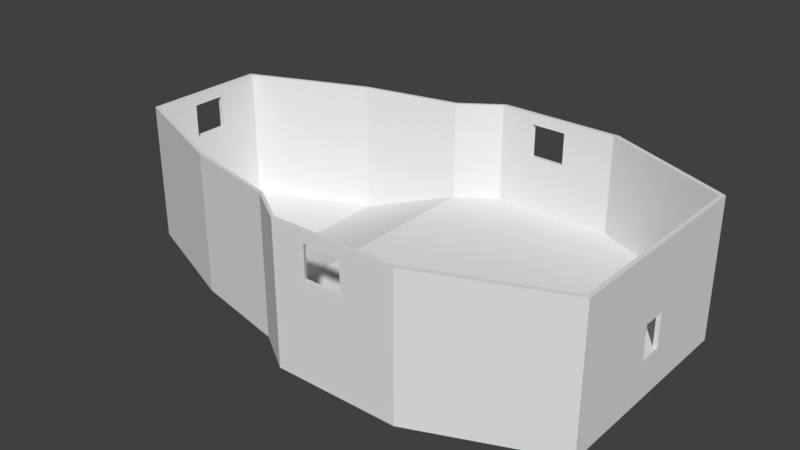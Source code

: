 # Source: WindSlopeHall.blend  (saved by Blender 2.78.0; exported with 4.5.12 LTS)
import bpy
from mathutils import Matrix  # noqa: F401  (used for matrix-valued properties, if any)

bpy.ops.wm.read_factory_settings(use_empty=True)
scene = bpy.context.scene
scene.name = 'Scene'

# ---- collections
col_collection_1 = bpy.data.collections.new('Collection 1'); scene.collection.children.link(col_collection_1)

# ---- world
world_world = bpy.data.worlds.new('World'); scene.world = world_world
world_world.color = (0.05088, 0.05088, 0.05088)
world_world.use_sun_shadow = False
world_world.sun_shadow_jitter_overblur = 0.0
world_world.cycles.sampling_method = 'MANUAL'

# ---- meshes
me_cube = bpy.data.meshes.new('Cube')
me_cube.from_pydata([(-9.639, 9.772, 0.0), (-9.639, 9.772, -0.5), (-9.639, -9.772, 0.0), (-9.639, -9.772, -0.5), (-20.19, 5.516, 0.0), (-20.19, 5.516, -0.5), (-20.19, -5.516, 0.0), (-20.19, -5.516, -0.5), (-0.9603, -11.68, 2.967), (-0.9603, -11.68, -0.5), (-0.9603, 11.68, 2.967), (-0.9603, 11.68, -0.5), (2.55, -13.98, -0.5493), (2.55, 13.98, -0.5493), (13.52, -13.98, -0.5493), (13.52, 13.98, -0.5493), (25.06, -9.233, -0.5), (25.06, 9.233, -0.5), (-9.809, -10.03, 0.0), (-20.61, -5.659, 0.0), (-20.61, -5.659, -0.5), (-9.809, -10.03, -0.5), (-9.809, 10.03, 0.0), (-9.809, 10.03, -0.5), (-20.61, 5.659, 0.0), (-20.61, 5.659, -0.5), (-1.019, -11.98, 0.0), (-1.019, -11.98, -0.5), (-1.019, 11.98, 0.0), (-1.019, 11.98, -0.5), (2.632, -14.34, 0.04933), (2.632, -14.34, -0.5493), (2.632, 14.34, 0.04933), (2.632, 14.34, -0.5493), (13.78, -14.34, 0.04933), (13.78, -14.34, -0.5493), (13.78, 14.34, 0.04933), (13.78, 14.34, -0.5493), (25.42, -9.473, 0.0), (25.42, -9.473, -0.5), (25.42, 9.473, 0.0), (25.42, 9.473, -0.5), (-9.646, -9.772, 11.98), (-20.19, -5.516, 11.98), (-20.19, 5.516, 11.98), (-20.62, 5.659, 11.98), (-9.646, 9.772, 11.98), (-0.9675, -11.68, 11.98), (-0.9675, 11.68, 11.98), (2.543, -13.98, 12.03), (2.543, 13.98, 12.03), (-9.817, -10.03, 11.98), (-20.62, -5.659, 11.98), (13.51, -13.98, 12.03), (13.51, 13.98, 12.03), (25.42, 9.473, 11.98), (25.05, 9.233, 11.98), (25.05, -9.233, 11.98), (25.42, -9.473, 11.98), (-9.817, 10.03, 11.98), (-1.027, -11.98, 11.98), (-1.027, 11.98, 11.98), (2.625, -14.34, 12.03), (2.625, 14.34, 12.03), (13.77, -14.34, 12.03), (13.77, 14.34, 12.03), (-9.639, 2.034, 0.0), (-9.639, -2.034, 0.0), (-9.639, -2.034, -0.5), (-9.639, 2.034, -0.5), (-20.19, -1.148, 0.0), (-20.19, 1.148, 0.0), (-20.19, 1.148, -0.5), (-20.19, -1.148, -0.5), (-0.9603, 2.43, 2.967), (-0.9603, -2.43, 2.967), (-0.9603, -2.43, -0.5), (-0.9603, 2.43, -0.5), (2.55, 2.91, 3.016), (2.55, -2.91, 3.016), (2.55, -2.91, -0.5493), (2.55, 2.91, -0.5493), (13.52, 2.91, 3.016), (13.52, -2.91, 3.016), (13.52, -2.91, -0.5493), (13.52, 2.91, -0.5493), (25.06, -1.921, -0.5), (25.06, 1.921, -0.5), (-20.61, -1.178, 0.0), (-20.61, 1.178, 0.0), (-20.61, 1.178, -0.5), (-20.61, -1.178, -0.5), (25.42, 1.971, 0.0), (25.42, -1.971, 0.0), (25.42, -1.971, -0.5), (25.42, 1.971, -0.5), (-20.19, -1.148, 11.98), (-20.19, 1.148, 11.98), (25.05, 1.032, 11.98), (25.05, -1.032, 11.98), (-20.62, -1.178, 11.98), (-20.62, 1.178, 11.98), (25.42, 1.059, 11.98), (25.42, -1.059, 11.98), (2.626, -14.34, 11.04), (2.628, -14.34, 8.037), (2.629, -14.34, 6.037), (2.631, -14.34, 3.037), (13.78, -14.34, 3.037), (13.78, -14.34, 6.037), (13.78, -14.34, 8.037), (13.78, -14.34, 11.04), (25.42, 9.473, 10.99), (25.42, 9.473, 7.988), (25.42, 9.473, 5.988), (25.42, 9.473, 2.988), (13.78, 14.34, 3.037), (13.78, 14.34, 6.037), (13.78, 14.34, 8.037), (13.78, 14.34, 11.04), (-1.025, 11.98, 10.99), (-1.024, 11.98, 7.988), (-1.023, 11.98, 5.988), (-1.021, 11.98, 2.988), (-9.811, 10.03, 2.988), (-9.813, 10.03, 5.988), (-9.814, 10.03, 7.988), (-9.816, 10.03, 10.99), (2.631, 14.34, 3.037), (2.629, 14.34, 6.037), (2.628, 14.34, 8.037), (2.626, 14.34, 11.04), (-20.62, 5.659, 2.988), (-20.62, 5.659, 5.988), (-20.62, 5.659, 7.988), (-20.62, 5.659, 10.99), (25.42, -9.473, 2.988), (25.42, -9.473, 5.988), (25.42, -9.473, 7.988), (25.42, -9.473, 10.99), (-1.025, -11.98, 10.99), (-1.024, -11.98, 7.988), (-1.023, -11.98, 5.988), (-1.021, -11.98, 2.988), (-9.816, -10.03, 10.99), (-9.814, -10.03, 7.988), (-9.813, -10.03, 5.988), (-9.811, -10.03, 2.988), (-20.62, -5.659, 2.988), (-20.62, -5.659, 5.988), (-20.62, -5.659, 7.988), (-20.62, -5.659, 10.99), (-20.62, 1.178, 2.988), (-20.62, 1.178, 5.988), (-20.62, 1.54, 7.988), (-20.62, 1.54, 10.99), (-20.62, -1.178, 2.988), (-20.62, -1.178, 5.988), (-20.62, -1.54, 7.988), (-20.62, -1.54, 10.99), (25.42, -1.059, 2.988), (25.42, -1.059, 5.988), (25.42, -1.059, 7.988), (25.42, -1.059, 10.99), (25.42, 1.059, 2.988), (25.42, 1.059, 5.988), (25.42, 1.059, 7.988), (25.42, 1.059, 10.99), (5.564, -13.98, -0.5493), (8.828, -13.98, -0.5493), (8.828, 13.98, -0.5493), (5.564, 13.98, -0.5493), (5.708, -14.34, -0.5493), (9.033, -14.34, -0.5493), (9.033, -14.34, 0.04933), (5.708, -14.34, 0.04933), (5.708, 14.34, 0.04933), (9.033, 14.34, 0.04933), (9.033, 14.34, -0.5493), (5.708, 14.34, -0.5493), (8.821, -13.98, 12.03), (5.557, -13.98, 12.03), (5.557, 13.98, 12.03), (8.821, 13.98, 12.03), (9.026, -14.34, 12.03), (5.701, -14.34, 12.03), (5.701, 14.34, 12.03), (9.026, 14.34, 12.03), (5.564, -2.91, -0.5493), (8.828, -2.91, -0.5493), (5.564, 2.91, -0.5493), (8.828, 2.91, -0.5493), (5.564, 2.91, 3.016), (8.828, 2.91, 3.016), (5.564, -2.91, 3.016), (8.828, -2.91, 3.016), (9.031, -14.34, 3.037), (5.706, -14.34, 3.037), (9.03, -14.34, 6.037), (5.705, -14.34, 6.037), (9.029, -14.34, 8.037), (5.704, -14.34, 8.037), (9.027, -14.34, 11.04), (5.702, -14.34, 11.04), (5.706, 14.34, 3.037), (9.031, 14.34, 3.037), (5.705, 14.34, 6.037), (9.03, 14.34, 6.037), (5.704, 14.34, 8.037), (9.029, 14.34, 8.037), (5.702, 14.34, 11.04), (9.027, 14.34, 11.04), (13.51, 13.98, 11.03), (13.51, 13.98, 8.03), (13.51, 13.98, 6.03), (13.51, 13.98, 3.03), (-20.19, 5.516, 2.98), (-20.19, 5.516, 5.98), (-20.19, 5.516, 7.98), (-20.19, 5.516, 10.98), (-9.645, -9.772, 10.98), (-9.643, -9.772, 7.98), (-9.642, -9.772, 5.98), (-9.64, -9.772, 2.98), (-20.19, -5.516, 2.98), (-20.19, -5.516, 5.98), (-20.19, -5.516, 7.98), (-20.19, -5.516, 10.98), (25.05, 9.233, 10.98), (25.05, 9.233, 7.98), (25.05, 9.233, 5.98), (25.06, 9.233, 2.98), (25.06, -9.233, 2.98), (25.05, -9.233, 5.98), (25.05, -9.233, 7.98), (25.05, -9.233, 10.98), (-0.966, -11.68, 10.98), (-0.9645, -11.68, 7.98), (-0.9631, -11.68, 5.98), (-0.9617, -11.68, 2.98), (2.549, -13.98, 3.03), (2.547, -13.98, 6.03), (2.546, -13.98, 8.03), (2.544, -13.98, 11.03), (13.51, -13.98, 11.03), (13.51, -13.98, 8.03), (13.51, -13.98, 6.03), (13.51, -13.98, 3.03), (-0.9617, 11.68, 2.98), (-0.9631, 11.68, 5.98), (-0.9645, 11.68, 7.98), (-0.966, 11.68, 10.98), (-9.645, 9.772, 10.98), (-9.643, 9.772, 7.98), (-9.642, 9.772, 5.98), (-9.64, 9.772, 2.98), (2.544, 13.98, 11.03), (2.546, 13.98, 8.03), (2.547, 13.98, 6.03), (2.549, 13.98, 3.03), (25.06, 1.032, 2.98), (25.05, 1.032, 5.98), (25.05, 1.032, 7.98), (25.05, 1.032, 10.98), (25.06, -1.032, 2.98), (25.05, -1.032, 5.98), (25.05, -1.032, 7.98), (25.05, -1.032, 10.98), (-20.19, -1.148, 2.98), (-20.19, -1.148, 5.98), (-20.19, -1.501, 7.98), (-20.19, -1.501, 10.98), (-20.19, 1.148, 2.98), (-20.19, 1.148, 5.98), (-20.19, 1.501, 7.98), (-20.19, 1.501, 10.98), (5.563, 13.98, 3.03), (5.562, 13.98, 6.03), (5.56, 13.98, 8.03), (5.559, 13.98, 11.03), (8.827, 13.98, 3.03), (8.825, 13.98, 6.03), (8.824, 13.98, 8.03), (8.822, 13.98, 11.03), (8.827, -13.98, 3.03), (8.825, -13.98, 6.03), (8.824, -13.98, 8.03), (8.822, -13.98, 11.03), (5.563, -13.98, 3.03), (5.562, -13.98, 6.03), (5.56, -13.98, 8.03), (5.559, -13.98, 11.03)], [], [(243, 236, 47, 49), (69, 1, 11, 77), (67, 70, 6, 2), (127, 135, 45, 59), (73, 68, 3, 7), (9, 12, 31, 27), (77, 11, 13, 81), (169, 14, 35, 173), (3, 9, 27, 21), (67, 2, 8, 75), (13, 11, 29, 33), (291, 243, 49, 181), (11, 1, 23, 29), (247, 83, 195, 284), (7, 3, 21, 20), (87, 17, 41, 95), (284, 195, 194, 288), (191, 170, 15, 85), (210, 131, 63, 186), (288, 194, 79, 240), (85, 15, 17, 87), (236, 220, 42, 47), (21, 18, 19, 20), (25, 24, 22, 23), (90, 89, 24, 25), (18, 21, 27, 26), (23, 22, 28, 29), (174, 173, 35, 34), (26, 27, 31, 30), (29, 28, 32, 33), (37, 36, 40, 41), (178, 177, 36, 37), (94, 93, 38, 39), (34, 35, 39, 38), (212, 228, 56, 54), (73, 7, 20, 91), (202, 111, 64, 184), (17, 15, 37, 41), (112, 119, 65, 55), (275, 219, 44, 97), (220, 227, 43, 42), (267, 235, 57, 99), (171, 13, 33, 179), (14, 16, 39, 35), (120, 127, 59, 61), (1, 5, 25, 23), (47, 42, 51, 60), (54, 56, 55, 65), (97, 44, 45, 101), (42, 43, 52, 51), (99, 57, 58, 103), (181, 49, 62, 185), (49, 47, 60, 62), (46, 48, 61, 59), (183, 54, 65, 187), (48, 50, 63, 61), (57, 53, 64, 58), (44, 46, 59, 45), (111, 139, 58, 64), (252, 251, 48, 46), (283, 212, 54, 183), (140, 104, 62, 60), (251, 256, 50, 48), (235, 244, 53, 57), (131, 120, 61, 63), (219, 252, 46, 44), (144, 140, 60, 51), (167, 112, 55, 102), (159, 151, 52, 100), (151, 144, 51, 52), (135, 155, 101, 45), (155, 159, 100, 101), (139, 163, 103, 58), (163, 167, 102, 103), (56, 98, 102, 55), (98, 99, 103, 102), (43, 96, 100, 52), (96, 97, 101, 100), (228, 263, 98, 56), (263, 267, 99, 98), (227, 271, 96, 43), (271, 275, 97, 96), (5, 72, 90, 25), (72, 73, 91, 90), (41, 40, 92, 95), (95, 92, 93, 94), (20, 19, 88, 91), (91, 88, 89, 90), (14, 84, 86, 16), (84, 85, 87, 86), (280, 276, 192, 193), (75, 8, 239, 240, 79), (169, 189, 84, 14), (189, 191, 85, 84), (276, 259, 78, 192), (193, 195, 83, 82), (16, 86, 94, 39), (86, 87, 95, 94), (10, 74, 78, 259, 248), (74, 75, 79, 78), (0, 66, 74, 10), (66, 67, 75, 74), (9, 76, 80, 12), (76, 77, 81, 80), (5, 1, 69, 72), (72, 69, 68, 73), (0, 4, 71, 66), (66, 71, 70, 67), (3, 68, 76, 9), (68, 69, 77, 76), (93, 92, 164, 160), (161, 165, 166, 162), (162, 166, 167, 163), (38, 93, 160, 136), (136, 160, 161, 137), (137, 161, 162, 138), (138, 162, 163, 139), (152, 156, 157, 153), (153, 157, 158, 154), (159, 271, 270, 158), (24, 89, 152, 132), (132, 152, 153, 133), (133, 153, 154, 134), (134, 154, 155, 135), (19, 18, 147, 148), (148, 147, 146, 149), (149, 146, 145, 150), (150, 145, 144, 151), (88, 19, 148, 156), (156, 148, 149, 157), (157, 149, 150, 158), (158, 150, 151, 159), (92, 40, 115, 164), (164, 115, 114, 165), (165, 114, 113, 166), (166, 113, 112, 167), (18, 26, 143, 147), (147, 143, 142, 146), (146, 142, 141, 145), (145, 141, 140, 144), (32, 28, 123, 128), (128, 123, 122, 129), (129, 122, 121, 130), (130, 121, 120, 131), (26, 30, 107, 143), (143, 107, 106, 142), (142, 106, 105, 141), (141, 105, 104, 140), (34, 38, 136, 108), (108, 136, 137, 109), (109, 137, 138, 110), (110, 138, 139, 111), (28, 22, 124, 123), (123, 124, 125, 122), (122, 125, 126, 121), (121, 126, 127, 120), (40, 36, 116, 115), (115, 116, 117, 114), (114, 117, 118, 113), (113, 118, 119, 112), (174, 34, 108, 196), (196, 108, 109, 198), (198, 109, 110, 200), (200, 110, 111, 202), (176, 32, 128, 204), (204, 128, 129, 206), (206, 129, 130, 208), (208, 130, 131, 210), (22, 24, 132, 124), (124, 132, 133, 125), (125, 133, 134, 126), (126, 134, 135, 127), (118, 209, 211, 119), (202, 287, 286, 200), (117, 207, 209, 118), (207, 206, 208, 209), (116, 205, 207, 117), (205, 204, 206, 207), (36, 177, 205, 116), (177, 176, 204, 205), (105, 201, 203, 104), (203, 291, 287, 202), (106, 199, 201, 105), (199, 198, 200, 201), (107, 197, 199, 106), (197, 196, 198, 199), (30, 175, 197, 107), (175, 174, 196, 197), (78, 79, 194, 192), (192, 194, 195, 193), (8, 2, 223, 239), (0, 10, 248, 255), (80, 81, 190, 188), (188, 190, 191, 189), (12, 80, 188, 168), (168, 188, 189, 169), (256, 279, 182, 50), (279, 283, 183, 182), (50, 182, 186, 63), (182, 183, 187, 186), (53, 180, 184, 64), (180, 181, 185, 184), (15, 170, 178, 37), (170, 171, 179, 178), (104, 203, 185, 62), (203, 202, 184, 185), (33, 32, 176, 179), (179, 176, 177, 178), (30, 31, 172, 175), (175, 172, 173, 174), (119, 211, 187, 65), (211, 210, 186, 187), (81, 13, 171, 190), (190, 171, 170, 191), (82, 260, 231, 215), (215, 280, 193, 82), (244, 287, 180, 53), (287, 291, 181, 180), (12, 168, 172, 31), (168, 169, 173, 172), (284, 288, 289, 285), (285, 289, 290, 286), (201, 290, 291, 203), (247, 284, 285, 246), (246, 285, 286, 245), (245, 286, 287, 244), (276, 280, 281, 277), (277, 281, 282, 278), (200, 286, 290, 201), (259, 276, 277, 258), (258, 277, 278, 257), (257, 278, 279, 256), (268, 272, 273, 269), (269, 273, 274, 270), (155, 275, 271, 159), (6, 70, 268, 224), (224, 268, 269, 225), (225, 269, 270, 226), (226, 270, 271, 227), (261, 265, 266, 262), (262, 266, 267, 263), (231, 260, 261, 230), (230, 261, 262, 229), (229, 262, 263, 228), (4, 0, 255, 216), (216, 255, 254, 217), (217, 254, 253, 218), (218, 253, 252, 219), (232, 247, 246, 233), (233, 246, 245, 234), (234, 245, 244, 235), (248, 259, 258, 249), (249, 258, 257, 250), (250, 257, 256, 251), (280, 215, 214, 281), (281, 214, 213, 282), (282, 213, 212, 283), (260, 82, 83, 264), (255, 248, 249, 254), (254, 249, 250, 253), (253, 250, 251, 252), (264, 232, 233, 265), (265, 233, 234, 266), (266, 234, 235, 267), (2, 6, 224, 223), (223, 224, 225, 222), (222, 225, 226, 221), (221, 226, 227, 220), (71, 4, 216, 272), (272, 216, 217, 273), (273, 217, 218, 274), (274, 218, 219, 275), (215, 231, 230, 214), (214, 230, 229, 213), (213, 229, 228, 212), (83, 247, 232, 264), (239, 223, 222, 238), (238, 222, 221, 237), (237, 221, 220, 236), (288, 240, 241, 289), (289, 241, 242, 290), (290, 242, 243, 291), (240, 239, 238, 241), (241, 238, 237, 242), (242, 237, 236, 243), (209, 282, 283, 211), (211, 283, 279, 210), (210, 279, 278, 208), (208, 278, 282, 209), (70, 88, 156, 268), (268, 156, 152, 272), (272, 152, 89, 71), (71, 89, 88, 70), (164, 260, 264, 160), (161, 160, 264, 265), (165, 261, 260, 164), (165, 161, 265, 261), (158, 270, 274, 154), (154, 274, 275, 155)])
_uv = me_cube.uv_layers.new(name='UVMap')
_uv.uv.foreach_set('vector', [0.0, 0.0, 1.0, 0.0, 1.0, 1.0, 0.0, 1.0, 0.0, 0.0, 1.0, 0.0, 1.0, 1.0, 0.0, 1.0, 0.0, 0.0, 1.0, 0.0, 1.0, 1.0, 0.0, 1.0, 0.0, 0.0, 1.0, 0.0, 1.0, 1.0, 0.0, 1.0, 0.0, 0.0, 1.0, 0.0, 1.0, 1.0, 0.0, 1.0, 0.0, 0.0, 1.0, 0.0, 1.0, 1.0, 0.0, 1.0, 0.0, 0.0, 1.0, 0.0, 1.0, 1.0, 0.0, 1.0, 0.0, 0.0, 1.0, 0.0, 1.0, 1.0, 0.0, 1.0, 0.0, 0.0, 1.0, 0.0, 1.0, 1.0, 0.0, 1.0, 0.0, 0.0, 1.0, 0.0, 1.0, 1.0, 0.0, 1.0, 0.0, 0.0, 1.0, 0.0, 1.0, 1.0, 0.0, 1.0, 0.0, 0.0, 1.0, 0.0, 1.0, 1.0, 0.0, 1.0, 0.0, 0.0, 1.0, 0.0, 1.0, 1.0, 0.0, 1.0, 0.0, 0.0, 1.0, 0.0, 1.0, 1.0, 0.0, 1.0, 0.0, 0.0, 1.0, 0.0, 1.0, 1.0, 0.0, 1.0, 0.0, 0.0, 1.0, 0.0, 1.0, 1.0, 0.0, 1.0, 0.0, 0.0, 1.0, 0.0, 1.0, 1.0, 0.0, 1.0, 0.0, 0.0, 1.0, 0.0, 1.0, 1.0, 0.0, 1.0, 0.0, 0.0, 1.0, 0.0, 1.0, 1.0, 0.0, 1.0, 0.0, 0.0, 1.0, 0.0, 1.0, 1.0, 0.0, 1.0, 0.0, 0.0, 1.0, 0.0, 1.0, 1.0, 0.0, 1.0, 0.0, 0.0, 1.0, 0.0, 1.0, 1.0, 0.0, 1.0, 0.0, 0.0, 1.0, 0.0, 1.0, 1.0, 0.0, 1.0, 0.0, 0.0, 1.0, 0.0, 1.0, 1.0, 0.0, 1.0, 0.0, 0.0, 1.0, 0.0, 1.0, 1.0, 0.0, 1.0, 0.0, 0.0, 1.0, 0.0, 1.0, 1.0, 0.0, 1.0, 0.0, 0.0, 1.0, 0.0, 1.0, 1.0, 0.0, 1.0, 0.0, 0.0, 1.0, 0.0, 1.0, 1.0, 0.0, 1.0, 0.0, 0.0, 1.0, 0.0, 1.0, 1.0, 0.0, 1.0, 0.0, 0.0, 1.0, 0.0, 1.0, 1.0, 0.0, 1.0, 0.0, 0.0, 1.0, 0.0, 1.0, 1.0, 0.0, 1.0, 0.0, 0.0, 1.0, 0.0, 1.0, 1.0, 0.0, 1.0, 0.0, 0.0, 1.0, 0.0, 1.0, 1.0, 0.0, 1.0, 0.0, 0.0, 1.0, 0.0, 1.0, 1.0, 0.0, 1.0, 0.0, 0.0, 1.0, 0.0, 1.0, 1.0, 0.0, 1.0, 0.0, 0.0, 1.0, 0.0, 1.0, 1.0, 0.0, 1.0, 0.0, 0.0, 1.0, 0.0, 1.0, 1.0, 0.0, 1.0, 0.0, 0.0, 1.0, 0.0, 1.0, 1.0, 0.0, 1.0, 0.0, 0.0, 1.0, 0.0, 1.0, 1.0, 0.0, 1.0, 0.0, 0.0, 1.0, 0.0, 1.0, 1.0, 0.0, 1.0, 0.0, 0.0, 1.0, 0.0, 1.0, 1.0, 0.0, 1.0, 0.0, 0.0, 1.0, 0.0, 1.0, 1.0, 0.0, 1.0, 0.0, 0.0, 1.0, 0.0, 1.0, 1.0, 0.0, 1.0, 0.0, 0.0, 1.0, 0.0, 1.0, 1.0, 0.0, 1.0, 0.0, 0.0, 1.0, 0.0, 1.0, 1.0, 0.0, 1.0, 0.0, 0.0, 1.0, 0.0, 1.0, 1.0, 0.0, 1.0, 0.0, 0.0, 1.0, 0.0, 1.0, 1.0, 0.0, 1.0, 0.0, 0.0, 1.0, 0.0, 1.0, 1.0, 0.0, 1.0, 0.0, 0.0, 1.0, 0.0, 1.0, 1.0, 0.0, 1.0, 0.0, 0.0, 1.0, 0.0, 1.0, 1.0, 0.0, 1.0, 0.0, 0.0, 1.0, 0.0, 1.0, 1.0, 0.0, 1.0, 0.0, 0.0, 1.0, 0.0, 1.0, 1.0, 0.0, 1.0, 0.0, 0.0, 1.0, 0.0, 1.0, 1.0, 0.0, 1.0, 0.0, 0.0, 1.0, 0.0, 1.0, 1.0, 0.0, 1.0, 0.0, 0.0, 1.0, 0.0, 1.0, 1.0, 0.0, 1.0, 0.0, 0.0, 1.0, 0.0, 1.0, 1.0, 0.0, 1.0, 0.0, 0.0, 1.0, 0.0, 1.0, 1.0, 0.0, 1.0, 0.0, 0.0, 1.0, 0.0, 1.0, 1.0, 0.0, 1.0, 0.0, 0.0, 1.0, 0.0, 1.0, 1.0, 0.0, 1.0, 0.0, 0.0, 1.0, 0.0, 1.0, 1.0, 0.0, 1.0, 0.0, 0.0, 1.0, 0.0, 1.0, 1.0, 0.0, 1.0, 0.0, 0.0, 1.0, 0.0, 1.0, 1.0, 0.0, 1.0, 0.0, 0.0, 1.0, 0.0, 1.0, 1.0, 0.0, 1.0, 0.0, 0.0, 1.0, 0.0, 1.0, 1.0, 0.0, 1.0, 0.0, 0.0, 1.0, 0.0, 1.0, 1.0, 0.0, 1.0, 0.0, 0.0, 1.0, 0.0, 1.0, 1.0, 0.0, 1.0, 0.0, 0.0, 1.0, 0.0, 1.0, 1.0, 0.0, 1.0, 0.0, 0.0, 1.0, 0.0, 1.0, 1.0, 0.0, 1.0, 0.0, 0.0, 1.0, 0.0, 1.0, 1.0, 0.0, 1.0, 0.0, 0.0, 1.0, 0.0, 1.0, 1.0, 0.0, 1.0, 0.0, 0.0, 1.0, 0.0, 1.0, 1.0, 0.0, 1.0, 0.0, 0.0, 1.0, 0.0, 1.0, 1.0, 0.0, 1.0, 0.0, 0.0, 1.0, 0.0, 1.0, 1.0, 0.0, 1.0, 0.0, 0.0, 1.0, 0.0, 1.0, 1.0, 0.0, 1.0, 0.0, 0.0, 1.0, 0.0, 1.0, 1.0, 0.0, 1.0, 0.0, 0.0, 1.0, 0.0, 1.0, 1.0, 0.0, 1.0, 0.0, 0.0, 1.0, 0.0, 1.0, 1.0, 0.0, 1.0, 0.0, 0.0, 1.0, 0.0, 1.0, 1.0, 0.0, 1.0, 0.0, 0.0, 1.0, 0.0, 1.0, 1.0, 0.0, 1.0, 0.0, 0.0, 1.0, 0.0, 1.0, 1.0, 0.0, 1.0, 0.0, 0.0, 1.0, 0.0, 1.0, 1.0, 0.0, 1.0, 0.0, 0.0, 1.0, 0.0, 1.0, 1.0, 0.0, 1.0, 0.0, 0.0, 1.0, 0.0, 1.0, 1.0, 0.0, 1.0, 0.0, 0.0, 1.0, 0.0, 1.0, 1.0, 0.0, 1.0, 0.0, 0.0, 1.0, 0.0, 1.0, 1.0, 0.0, 1.0, 0.0, 0.0, 1.0, 0.0, 1.0, 1.0, 0.0, 1.0, 0.0, 0.0, 1.0, 0.0, 1.0, 1.0, 0.0, 1.0, 0.0, 0.0, 1.0, 0.0, 1.0, 1.0, 0.0, 1.0, 0.0, 0.0, 1.0, 0.0, 1.0, 1.0, 0.0, 1.0, 0.0, 0.0, 1.0, 0.0, 1.0, 1.0, 0.0, 1.0, 0.0, 0.0, 1.0, 0.0, 1.0, 1.0, 0.0, 1.0, 0.5, 1.0, 0.9755, 0.6545, 0.7939, 0.09549, 0.2061, 0.09549, 0.02447, 0.6545, 0.0, 0.0, 1.0, 0.0, 1.0, 1.0, 0.0, 1.0, 0.0, 0.0, 1.0, 0.0, 1.0, 1.0, 0.0, 1.0, 0.0, 0.0, 1.0, 0.0, 1.0, 1.0, 0.0, 1.0, 0.0, 0.0, 1.0, 0.0, 1.0, 1.0, 0.0, 1.0, 0.0, 0.0, 1.0, 0.0, 1.0, 1.0, 0.0, 1.0, 0.0, 0.0, 1.0, 0.0, 1.0, 1.0, 0.0, 1.0, 0.5, 1.0, 0.9755, 0.6545, 0.7939, 0.09549, 0.2061, 0.09549, 0.02447, 0.6545, 0.0, 0.0, 1.0, 0.0, 1.0, 1.0, 0.0, 1.0, 0.0, 0.0, 1.0, 0.0, 1.0, 1.0, 0.0, 1.0, 0.0, 0.0, 1.0, 0.0, 1.0, 1.0, 0.0, 1.0, 0.0, 0.0, 1.0, 0.0, 1.0, 1.0, 0.0, 1.0, 0.0, 0.0, 1.0, 0.0, 1.0, 1.0, 0.0, 1.0, 0.0, 0.0, 1.0, 0.0, 1.0, 1.0, 0.0, 1.0, 0.0, 0.0, 1.0, 0.0, 1.0, 1.0, 0.0, 1.0, 0.0, 0.0, 1.0, 0.0, 1.0, 1.0, 0.0, 1.0, 0.0, 0.0, 1.0, 0.0, 1.0, 1.0, 0.0, 1.0, 0.0, 0.0, 1.0, 0.0, 1.0, 1.0, 0.0, 1.0, 0.0, 0.0, 1.0, 0.0, 1.0, 1.0, 0.0, 1.0, 0.0, 0.0, 1.0, 0.0, 1.0, 1.0, 0.0, 1.0, 0.0, 0.0, 1.0, 0.0, 1.0, 1.0, 0.0, 1.0, 0.0, 0.0, 1.0, 0.0, 1.0, 1.0, 0.0, 1.0, 0.0, 0.0, 1.0, 0.0, 1.0, 1.0, 0.0, 1.0, 0.0, 0.0, 1.0, 0.0, 1.0, 1.0, 0.0, 1.0, 0.0, 0.0, 1.0, 0.0, 1.0, 1.0, 0.0, 1.0, 0.0, 0.0, 1.0, 0.0, 1.0, 1.0, 0.0, 1.0, 0.0, 0.0, 1.0, 0.0, 1.0, 1.0, 0.0, 1.0, 0.0, 0.0, 1.0, 0.0, 1.0, 1.0, 0.0, 1.0, 1.0, 1.0, 1.0, 0.0, 0.0, 0.0, 0.0, 1.0, 0.0, 0.0, 1.0, 0.0, 1.0, 1.0, 0.0, 1.0, 0.0, 0.0, 1.0, 0.0, 1.0, 1.0, 0.0, 1.0, 0.0, 0.0, 1.0, 0.0, 1.0, 1.0, 0.0, 1.0, 0.0, 0.0, 1.0, 0.0, 1.0, 1.0, 0.0, 1.0, 0.0, 0.0, 1.0, 0.0, 1.0, 1.0, 0.0, 1.0, 0.0, 0.0, 1.0, 0.0, 1.0, 1.0, 0.0, 1.0, 0.0, 0.0, 1.0, 0.0, 1.0, 1.0, 0.0, 1.0, 0.0, 0.0, 1.0, 0.0, 1.0, 1.0, 0.0, 1.0, 0.0, 0.0, 1.0, 0.0, 1.0, 1.0, 0.0, 1.0, 0.0, 0.0, 1.0, 0.0, 1.0, 1.0, 0.0, 1.0, 0.0, 0.0, 1.0, 0.0, 1.0, 1.0, 0.0, 1.0, 0.0, 0.0, 1.0, 0.0, 1.0, 1.0, 0.0, 1.0, 0.0, 0.0, 1.0, 0.0, 1.0, 1.0, 0.0, 1.0, 0.0, 0.0, 1.0, 0.0, 1.0, 1.0, 0.0, 1.0, 0.0, 0.0, 1.0, 0.0, 1.0, 1.0, 0.0, 1.0, 0.0, 0.0, 1.0, 0.0, 1.0, 1.0, 0.0, 1.0, 0.0, 0.0, 1.0, 0.0, 1.0, 1.0, 0.0, 1.0, 0.0, 0.0, 1.0, 0.0, 1.0, 1.0, 0.0, 1.0, 0.0, 0.0, 1.0, 0.0, 1.0, 1.0, 0.0, 1.0, 0.0, 0.0, 1.0, 0.0, 1.0, 1.0, 0.0, 1.0, 0.0, 0.0, 1.0, 0.0, 1.0, 1.0, 0.0, 1.0, 0.0, 0.0, 1.0, 0.0, 1.0, 1.0, 0.0, 1.0, 0.0, 0.0, 1.0, 0.0, 1.0, 1.0, 0.0, 1.0, 0.0, 0.0, 1.0, 0.0, 1.0, 1.0, 0.0, 1.0, 0.0, 0.0, 1.0, 0.0, 1.0, 1.0, 0.0, 1.0, 0.0, 0.0, 1.0, 0.0, 1.0, 1.0, 0.0, 1.0, 0.0, 0.0, 1.0, 0.0, 1.0, 1.0, 0.0, 1.0, 0.0, 0.0, 1.0, 0.0, 1.0, 1.0, 0.0, 1.0, 0.0, 0.0, 1.0, 0.0, 1.0, 1.0, 0.0, 1.0, 0.0, 0.0, 1.0, 0.0, 1.0, 1.0, 0.0, 1.0, 0.0, 0.0, 1.0, 0.0, 1.0, 1.0, 0.0, 1.0, 0.0, 0.0, 1.0, 0.0, 1.0, 1.0, 0.0, 1.0, 0.0, 0.0, 1.0, 0.0, 1.0, 1.0, 0.0, 1.0, 0.0, 0.0, 1.0, 0.0, 1.0, 1.0, 0.0, 1.0, 0.0, 0.0, 1.0, 0.0, 1.0, 1.0, 0.0, 1.0, 0.0, 0.0, 1.0, 0.0, 1.0, 1.0, 0.0, 1.0, 0.0, 0.0, 1.0, 0.0, 1.0, 1.0, 0.0, 1.0, 0.0, 0.0, 1.0, 0.0, 1.0, 1.0, 0.0, 1.0, 0.0, 0.0, 1.0, 0.0, 1.0, 1.0, 0.0, 1.0, 0.0, 0.0, 1.0, 0.0, 1.0, 1.0, 0.0, 1.0, 0.0, 0.0, 1.0, 0.0, 1.0, 1.0, 0.0, 1.0, 0.0, 0.0, 1.0, 0.0, 1.0, 1.0, 0.0, 1.0, 0.0, 0.0, 1.0, 0.0, 1.0, 1.0, 0.0, 1.0, 0.0, 0.0, 1.0, 0.0, 1.0, 1.0, 0.0, 1.0, 0.0, 0.0, 1.0, 0.0, 1.0, 1.0, 0.0, 1.0, 0.0, 0.0, 1.0, 0.0, 1.0, 1.0, 0.0, 1.0, 0.0, 0.0, 1.0, 0.0, 1.0, 1.0, 0.0, 1.0, 0.0, 0.0, 1.0, 0.0, 1.0, 1.0, 0.0, 1.0, 0.0, 0.0, 1.0, 0.0, 1.0, 1.0, 0.0, 1.0, 0.0, 0.0, 1.0, 0.0, 1.0, 1.0, 0.0, 1.0, 0.0, 0.0, 1.0, 0.0, 1.0, 1.0, 0.0, 1.0, 0.0, 0.0, 1.0, 0.0, 1.0, 1.0, 0.0, 1.0, 0.0, 0.0, 1.0, 0.0, 1.0, 1.0, 0.0, 1.0, 0.0, 0.0, 1.0, 0.0, 1.0, 1.0, 0.0, 1.0, 0.0, 0.0, 1.0, 0.0, 1.0, 1.0, 0.0, 1.0, 0.0, 0.0, 1.0, 0.0, 1.0, 1.0, 0.0, 1.0, 0.0, 0.0, 1.0, 0.0, 1.0, 1.0, 0.0, 1.0, 0.0, 0.0, 1.0, 0.0, 1.0, 1.0, 0.0, 1.0, 0.0, 0.0, 1.0, 0.0, 1.0, 1.0, 0.0, 1.0, 0.0, 0.0, 1.0, 0.0, 1.0, 1.0, 0.0, 1.0, 0.0, 0.0, 1.0, 0.0, 1.0, 1.0, 0.0, 1.0, 0.0, 0.0, 1.0, 0.0, 1.0, 1.0, 0.0, 1.0, 0.0, 0.0, 1.0, 0.0, 1.0, 1.0, 0.0, 1.0, 0.0, 0.0, 1.0, 0.0, 1.0, 1.0, 0.0, 1.0, 0.0, 0.0, 1.0, 0.0, 1.0, 1.0, 0.0, 1.0, 0.0, 0.0, 1.0, 0.0, 1.0, 1.0, 0.0, 1.0, 0.0, 0.0, 1.0, 0.0, 1.0, 1.0, 0.0, 1.0, 0.0, 0.0, 1.0, 0.0, 1.0, 1.0, 0.0, 1.0, 0.0, 0.0, 1.0, 0.0, 1.0, 1.0, 0.0, 1.0, 0.0, 0.0, 1.0, 0.0, 1.0, 1.0, 0.0, 1.0, 0.0, 0.0, 1.0, 0.0, 1.0, 1.0, 0.0, 1.0, 0.0, 0.0, 1.0, 0.0, 1.0, 1.0, 0.0, 1.0, 0.0, 0.0, 1.0, 0.0, 1.0, 1.0, 0.0, 1.0, 0.0, 0.0, 1.0, 0.0, 1.0, 1.0, 0.0, 1.0, 0.0, 0.0, 1.0, 0.0, 1.0, 1.0, 0.0, 1.0, 0.0, 0.0, 1.0, 0.0, 1.0, 1.0, 0.0, 1.0, 0.0, 0.0, 1.0, 0.0, 1.0, 1.0, 0.0, 1.0, 0.0, 0.0, 1.0, 0.0, 1.0, 1.0, 0.0, 1.0, 0.0, 0.0, 1.0, 0.0, 1.0, 1.0, 0.0, 1.0, 0.0, 0.0, 1.0, 0.0, 1.0, 1.0, 0.0, 1.0, 0.0, 0.0, 1.0, 0.0, 1.0, 1.0, 0.0, 1.0, 0.0, 0.0, 1.0, 0.0, 1.0, 1.0, 0.0, 1.0, 0.0, 0.0, 1.0, 0.0, 1.0, 1.0, 0.0, 1.0, 0.0, 0.0, 1.0, 0.0, 1.0, 1.0, 0.0, 1.0, 0.0, 0.0, 1.0, 0.0, 1.0, 1.0, 0.0, 1.0, 0.0, 0.0, 1.0, 0.0, 1.0, 1.0, 0.0, 1.0, 0.0, 0.0, 1.0, 0.0, 1.0, 1.0, 0.0, 1.0, 0.0, 0.0, 1.0, 0.0, 1.0, 1.0, 0.0, 1.0, 0.0, 0.0, 1.0, 0.0, 1.0, 1.0, 0.0, 1.0, 0.0, 0.0, 1.0, 0.0, 1.0, 1.0, 0.0, 1.0, 0.0, 0.0, 1.0, 0.0, 1.0, 1.0, 0.0, 1.0, 0.0, 0.0, 1.0, 0.0, 1.0, 1.0, 0.0, 1.0, 0.0, 0.0, 1.0, 0.0, 1.0, 1.0, 0.0, 1.0, 0.0, 0.0, 1.0, 0.0, 1.0, 1.0, 0.0, 1.0, 0.0, 0.0, 1.0, 0.0, 1.0, 1.0, 0.0, 1.0, 0.0, 0.0, 1.0, 0.0, 1.0, 1.0, 0.0, 1.0, 0.0, 0.0, 1.0, 0.0, 1.0, 1.0, 0.0, 1.0, 0.0, 0.0, 1.0, 0.0, 1.0, 1.0, 0.0, 1.0, 0.0, 0.0, 1.0, 0.0, 1.0, 1.0, 0.0, 1.0, 0.0, 0.0, 1.0, 0.0, 1.0, 1.0, 0.0, 1.0, 0.0, 0.0, 1.0, 0.0, 1.0, 1.0, 0.0, 1.0, 0.0, 0.0, 1.0, 0.0, 1.0, 1.0, 0.0, 1.0, 0.0, 0.0, 1.0, 0.0, 1.0, 1.0, 0.0, 1.0, 0.0, 0.0, 1.0, 0.0, 1.0, 1.0, 0.0, 1.0, 0.0, 0.0, 1.0, 0.0, 1.0, 1.0, 0.0, 1.0, 0.0, 0.0, 1.0, 0.0, 1.0, 1.0, 0.0, 1.0, 0.0, 0.0, 1.0, 0.0, 1.0, 1.0, 0.0, 1.0, 0.0, 0.0, 1.0, 0.0, 1.0, 1.0, 0.0, 1.0, 0.0, 0.0, 1.0, 0.0, 1.0, 1.0, 0.0, 1.0, 0.0, 0.0, 1.0, 0.0, 1.0, 1.0, 0.0, 1.0, 0.0, 0.0, 1.0, 0.0, 1.0, 1.0, 0.0, 1.0, 0.0, 0.0, 1.0, 0.0, 1.0, 1.0, 0.0, 1.0, 0.0, 0.0, 1.0, 0.0, 1.0, 1.0, 0.0, 1.0, 0.0, 0.0, 1.0, 0.0, 1.0, 1.0, 0.0, 1.0, 1.0, 0.0, 0.0, 0.0, 1.0, 0.0, 0.0, 0.0, 0.0, 0.0, 1.0, 0.0, 1.0, 1.0, 0.0, 1.0, 0.0, 0.0, 1.0, 0.0, 1.0, 1.0, 0.0, 1.0, 0.0, 0.0, 1.0, 0.0, 1.0, 1.0, 0.0, 1.0, 0.0, 0.0, 1.0, 0.0, 1.0, 1.0, 0.0, 1.0, 0.0, 0.0, 1.0, 0.0, 1.0, 1.0, 0.0, 1.0, 0.0, 0.0, 1.0, 0.0, 1.0, 1.0, 0.0, 1.0, 0.0, 0.0, 1.0, 0.0, 1.0, 1.0, 0.0, 1.0, 0.0, 0.0, 1.0, 0.0, 1.0, 1.0, 0.0, 1.0, 0.0, 0.0, 1.0, 0.0, 1.0, 1.0, 0.0, 1.0, 0.0, 0.0, 1.0, 0.0, 1.0, 1.0, 0.0, 1.0, 0.0, 0.0, 1.0, 0.0, 1.0, 1.0, 0.0, 1.0, 0.0, 0.0, 1.0, 0.0, 1.0, 1.0, 0.0, 1.0, 0.0, 0.0, 1.0, 0.0, 1.0, 1.0, 0.0, 1.0, 0.0, 0.0, 1.0, 0.0, 1.0, 1.0, 0.0, 1.0, 0.0, 0.0, 1.0, 0.0, 1.0, 1.0, 0.0, 1.0, 0.0, 0.0, 1.0, 0.0, 1.0, 1.0, 0.0, 1.0, 0.0, 0.0, 1.0, 0.0, 1.0, 1.0, 0.0, 1.0, 0.0, 0.0, 1.0, 0.0, 1.0, 1.0, 0.0, 1.0, 0.0, 0.0, 1.0, 0.0, 1.0, 1.0, 0.0, 1.0, 0.0, 0.0, 1.0, 0.0, 1.0, 1.0, 0.0, 1.0, 0.0, 0.0, 1.0, 0.0, 1.0, 1.0, 0.0, 1.0, 0.0, 0.0, 1.0, 0.0, 1.0, 1.0, 0.0, 1.0, 0.0, 0.0, 1.0, 0.0, 1.0, 1.0, 0.0, 1.0, 0.0, 0.0, 1.0, 0.0, 1.0, 1.0, 0.0, 1.0, 0.0, 0.0, 1.0, 0.0, 1.0, 1.0, 0.0, 1.0, 0.0, 0.0, 1.0, 0.0, 1.0, 1.0, 0.0, 1.0, 0.0, 0.0, 1.0, 0.0, 1.0, 1.0, 0.0, 1.0, 0.0, 0.0, 1.0, 0.0, 1.0, 1.0, 0.0, 1.0, 0.0, 0.0, 1.0, 0.0, 1.0, 1.0, 0.0, 1.0, 0.0, 0.0, 1.0, 0.0, 1.0, 1.0, 0.0, 1.0, 0.0, 0.0, 1.0, 0.0, 1.0, 1.0, 0.0, 1.0, 0.0, 0.0, 1.0, 0.0, 1.0, 1.0, 0.0, 1.0, 0.0, 0.0, 1.0, 0.0, 1.0, 1.0, 0.0, 1.0, 0.0, 0.0, 1.0, 0.0, 1.0, 1.0, 0.0, 1.0, 0.0, 0.0, 1.0, 0.0, 1.0, 1.0, 0.0, 1.0, 0.0, 0.0, 1.0, 0.0, 1.0, 1.0, 0.0, 1.0, 0.0, 0.0, 1.0, 0.0, 1.0, 1.0, 0.0, 1.0, 0.0, 0.0, 1.0, 0.0, 1.0, 1.0, 0.0, 1.0, 0.0, 0.0, 1.0, 0.0, 1.0, 1.0, 0.0, 1.0, 0.0, 0.0, 1.0, 0.0, 1.0, 1.0, 0.0, 1.0, 0.0, 0.0, 1.0, 0.0, 1.0, 1.0, 0.0, 1.0, 0.0, 0.0, 1.0, 0.0, 1.0, 1.0, 0.0, 1.0, 0.0, 0.0, 1.0, 0.0, 1.0, 1.0, 0.0, 1.0, 0.0, 0.0, 1.0, 0.0, 1.0, 1.0, 0.0, 1.0, 0.0, 0.0, 1.0, 0.0, 1.0, 1.0, 0.0, 1.0, 0.0, 0.0, 1.0, 0.0, 1.0, 1.0, 0.0, 1.0, 0.0, 0.0, 1.0, 0.0, 1.0, 1.0, 0.0, 1.0, 0.0, 0.0, 1.0, 0.0, 1.0, 1.0, 0.0, 1.0, 0.0, 0.0, 1.0, 0.0, 1.0, 1.0, 0.0, 1.0, 0.0, 0.0, 1.0, 0.0, 1.0, 1.0, 0.0, 1.0, 0.0, 0.0, 1.0, 0.0, 1.0, 1.0, 0.0, 1.0, 0.0, 0.0, 1.0, 0.0, 1.0, 1.0, 0.0, 1.0, 0.0, 0.0, 1.0, 0.0, 1.0, 1.0, 0.0, 1.0, 0.0, 0.0, 1.0, 0.0, 1.0, 1.0, 0.0, 1.0, 0.0, 0.0, 1.0, 0.0, 1.0, 1.0, 0.0, 1.0, 0.0, 0.0, 1.0, 0.0, 1.0, 1.0, 0.0, 1.0, 0.0, 0.0, 1.0, 0.0, 1.0, 1.0, 0.0, 1.0, 0.0, 0.0, 1.0, 0.0, 1.0, 1.0, 0.0, 1.0, 0.0, 0.0, 1.0, 0.0, 1.0, 1.0, 0.0, 1.0, 0.0, 0.0, 1.0, 0.0, 1.0, 1.0, 0.0, 1.0, 0.0, 0.0, 1.0, 0.0, 1.0, 1.0, 0.0, 1.0, 0.0, 0.0, 1.0, 0.0, 1.0, 1.0, 0.0, 1.0, 0.0, 1.0, 1.0, 1.0, 0.0, 1.0, 1.0, 1.0, 0.0, 0.0, 0.0, 1.0, 1.0, 1.0, 1.0, 0.0])
me_cube.use_remesh_preserve_volume = False
me_cube.use_remesh_preserve_attributes = False
me_cube.use_mirror_vertex_groups = False
me_cube.update()

# ---- objects
ob_hallslope = bpy.data.objects.new('HallSlope', me_cube)

# ---- transforms, parenting, visibility, modifiers, constraints
ob_hallslope.location = (0.0, 0.0, 0.0)
ob_hallslope.lineart.crease_threshold = 0.0

# ---- collection membership
col_collection_1.objects.link(ob_hallslope)

# ---- scene / render settings (as saved in the file)
scene.frame_start = 1; scene.frame_end = 250; scene.frame_set(1)
scene.render.engine = 'BLENDER_EEVEE_NEXT'
scene.render.resolution_percentage = 50
scene.render.dither_intensity = 0.0
scene.cycles.use_denoising = False
scene.cycles.samples = 128
scene.cycles.sampling_pattern = 'TABULATED_SOBOL'
scene.cycles.light_sampling_threshold = 0.0
scene.cycles.use_adaptive_sampling = False
scene.cycles.use_light_tree = False
scene.cycles.blur_glossy = 0.0
scene.cycles.sample_clamp_indirect = 0.0
scene.view_settings.view_transform = 'Standard'
bpy.context.view_layer.update()

# ---- added for rendering (the .blend has no active camera and no usable light): camera, sun
cam_auto = bpy.data.cameras.new('AutoCamera')
cam_auto.lens = 50.0
cam_auto.sensor_width = 36.0
cam_auto.clip_end = 1000.0
ob_auto_camera = bpy.data.objects.new('AutoCamera', cam_auto)
scene.collection.objects.link(ob_auto_camera)
ob_auto_camera.location = (53.9277, -61.8316, 46.9628)
ob_auto_camera.rotation_euler = (1.09748, -7.21219e-08, 0.694738)
scene.camera = ob_auto_camera
light_auto_sun = bpy.data.lights.new('AutoSun', 'SUN')
light_auto_sun.energy = 3.0
light_auto_sun.angle = 0.0523599
ob_auto_sun = bpy.data.objects.new('AutoSun', light_auto_sun)
scene.collection.objects.link(ob_auto_sun)
ob_auto_sun.rotation_euler = (0.872665, 0.174533, 0.523599)
bpy.context.view_layer.update()
